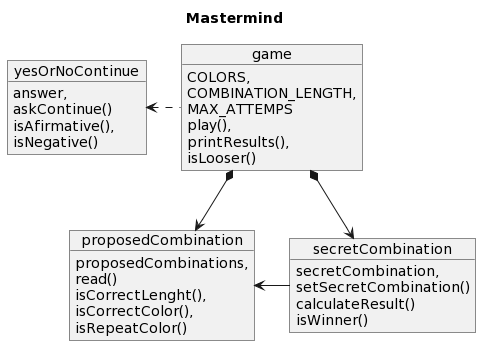

The diagram above was rendered by PlantUML. Its source (embedded in the PNG):
@startuml
title Mastermind
object game {
  COLORS,
  COMBINATION_LENGTH,
  MAX_ATTEMPS
  play(),
  printResults(),
  isLooser()
}

object yesOrNoContinue{
answer,
askContinue()
isAfirmative(),
isNegative()
}

object proposedCombination{
proposedCombinations,
read()
isCorrectLenght(),
isCorrectColor(),
isRepeatColor()
}

object secretCombination{
secretCombination,
setSecretCombination()
calculateResult()
isWinner()
}

game .left.> yesOrNoContinue
game *-down-> secretCombination 
game *-down-> proposedCombination 
secretCombination -left-> proposedCombination
@enduml